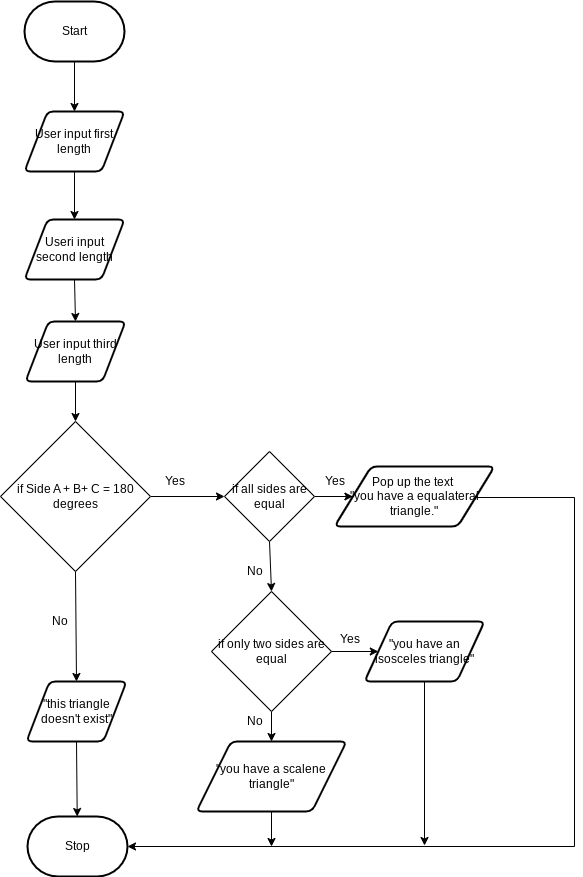

The diagram above was exported from draw.io. Its source (the exported page's mxGraphModel, read from the mxfile embedded in the PNG):
<mxGraphModel dx="702" dy="442" grid="1" gridSize="10" guides="1" tooltips="1" connect="1" arrows="1" fold="1" page="1" pageScale="1" pageWidth="850" pageHeight="1100" math="0" shadow="0">
  <root>
    <mxCell id="0" />
    <mxCell id="1" parent="0" />
    <mxCell id="7" style="edgeStyle=none;html=1;exitX=0.5;exitY=1;exitDx=0;exitDy=0;exitPerimeter=0;entryX=0.5;entryY=0;entryDx=0;entryDy=0;" edge="1" parent="1" source="2" target="4">
      <mxGeometry relative="1" as="geometry" />
    </mxCell>
    <mxCell id="2" value="Start" style="strokeWidth=2;html=1;shape=mxgraph.flowchart.terminator;whiteSpace=wrap;" parent="1" vertex="1">
      <mxGeometry x="130" y="20" width="100" height="60" as="geometry" />
    </mxCell>
    <mxCell id="3" value="Stop" style="strokeWidth=2;html=1;shape=mxgraph.flowchart.terminator;whiteSpace=wrap;" parent="1" vertex="1">
      <mxGeometry x="133" y="835" width="100" height="60" as="geometry" />
    </mxCell>
    <mxCell id="8" style="edgeStyle=none;html=1;exitX=0.5;exitY=1;exitDx=0;exitDy=0;entryX=0.5;entryY=0;entryDx=0;entryDy=0;" edge="1" parent="1" source="4" target="5">
      <mxGeometry relative="1" as="geometry" />
    </mxCell>
    <mxCell id="4" value="User input first length" style="shape=parallelogram;html=1;strokeWidth=2;perimeter=parallelogramPerimeter;whiteSpace=wrap;rounded=1;arcSize=12;size=0.23;" vertex="1" parent="1">
      <mxGeometry x="130" y="130" width="100" height="60" as="geometry" />
    </mxCell>
    <mxCell id="12" style="edgeStyle=none;html=1;exitX=0.5;exitY=1;exitDx=0;exitDy=0;entryX=0.5;entryY=0;entryDx=0;entryDy=0;" edge="1" parent="1" source="5" target="6">
      <mxGeometry relative="1" as="geometry" />
    </mxCell>
    <mxCell id="5" value="Useri input second length" style="shape=parallelogram;html=1;strokeWidth=2;perimeter=parallelogramPerimeter;whiteSpace=wrap;rounded=1;arcSize=12;size=0.23;" vertex="1" parent="1">
      <mxGeometry x="130" y="238" width="100" height="60" as="geometry" />
    </mxCell>
    <mxCell id="14" style="edgeStyle=none;html=1;exitX=0.5;exitY=1;exitDx=0;exitDy=0;entryX=0.5;entryY=0;entryDx=0;entryDy=0;" edge="1" parent="1" source="6" target="13">
      <mxGeometry relative="1" as="geometry" />
    </mxCell>
    <mxCell id="6" value="User input third length" style="shape=parallelogram;html=1;strokeWidth=2;perimeter=parallelogramPerimeter;whiteSpace=wrap;rounded=1;arcSize=12;size=0.23;" vertex="1" parent="1">
      <mxGeometry x="131" y="340" width="100" height="60" as="geometry" />
    </mxCell>
    <mxCell id="15" style="edgeStyle=none;html=1;exitX=1;exitY=0.5;exitDx=0;exitDy=0;entryX=0;entryY=0.5;entryDx=0;entryDy=0;" edge="1" parent="1" source="13" target="16">
      <mxGeometry relative="1" as="geometry">
        <mxPoint x="320" y="515" as="targetPoint" />
      </mxGeometry>
    </mxCell>
    <mxCell id="23" style="edgeStyle=none;html=1;exitX=0.5;exitY=1;exitDx=0;exitDy=0;entryX=0.5;entryY=0;entryDx=0;entryDy=0;" edge="1" parent="1" source="13" target="22">
      <mxGeometry relative="1" as="geometry" />
    </mxCell>
    <mxCell id="13" value="if Side A + B+ C = 180 degrees" style="rhombus;whiteSpace=wrap;html=1;" vertex="1" parent="1">
      <mxGeometry x="106" y="440" width="150" height="150" as="geometry" />
    </mxCell>
    <mxCell id="20" style="edgeStyle=none;html=1;exitX=1;exitY=0.5;exitDx=0;exitDy=0;entryX=0;entryY=0.5;entryDx=0;entryDy=0;" edge="1" parent="1" source="16" target="19">
      <mxGeometry relative="1" as="geometry" />
    </mxCell>
    <mxCell id="28" style="edgeStyle=none;html=1;exitX=0.5;exitY=1;exitDx=0;exitDy=0;entryX=0.5;entryY=0;entryDx=0;entryDy=0;" edge="1" parent="1" source="16" target="26">
      <mxGeometry relative="1" as="geometry" />
    </mxCell>
    <mxCell id="16" value="if all sides are equal" style="rhombus;whiteSpace=wrap;html=1;" vertex="1" parent="1">
      <mxGeometry x="330" y="470" width="90" height="90" as="geometry" />
    </mxCell>
    <mxCell id="18" value="Yes" style="text;html=1;align=center;verticalAlign=middle;resizable=0;points=[];autosize=1;strokeColor=none;fillColor=none;" vertex="1" parent="1">
      <mxGeometry x="260" y="485" width="40" height="30" as="geometry" />
    </mxCell>
    <mxCell id="35" style="html=1;exitX=1;exitY=0.5;exitDx=0;exitDy=0;rounded=0;entryX=1;entryY=0.5;entryDx=0;entryDy=0;entryPerimeter=0;" edge="1" parent="1" target="3">
      <mxGeometry relative="1" as="geometry">
        <mxPoint x="680" y="871" as="targetPoint" />
        <mxPoint x="581.5999999999999" y="516" as="sourcePoint" />
        <Array as="points">
          <mxPoint x="680" y="516" />
          <mxPoint x="680" y="865" />
        </Array>
      </mxGeometry>
    </mxCell>
    <mxCell id="19" value="Pop up the text&amp;nbsp;&lt;br&gt;&quot;you have a equalateral triangle.&quot;" style="shape=parallelogram;html=1;strokeWidth=2;perimeter=parallelogramPerimeter;whiteSpace=wrap;rounded=1;arcSize=12;size=0.23;" vertex="1" parent="1">
      <mxGeometry x="440" y="485" width="160" height="60" as="geometry" />
    </mxCell>
    <mxCell id="21" value="Yes" style="text;html=1;align=center;verticalAlign=middle;resizable=0;points=[];autosize=1;strokeColor=none;fillColor=none;" vertex="1" parent="1">
      <mxGeometry x="420" y="485" width="40" height="30" as="geometry" />
    </mxCell>
    <mxCell id="25" style="edgeStyle=none;html=1;exitX=0.5;exitY=1;exitDx=0;exitDy=0;" edge="1" parent="1" source="22" target="3">
      <mxGeometry relative="1" as="geometry" />
    </mxCell>
    <mxCell id="22" value="&quot;this triangle doesn't exist&quot;" style="shape=parallelogram;html=1;strokeWidth=2;perimeter=parallelogramPerimeter;whiteSpace=wrap;rounded=1;arcSize=12;size=0.23;" vertex="1" parent="1">
      <mxGeometry x="132" y="700" width="100" height="60" as="geometry" />
    </mxCell>
    <mxCell id="24" value="No" style="text;html=1;align=center;verticalAlign=middle;resizable=0;points=[];autosize=1;strokeColor=none;fillColor=none;" vertex="1" parent="1">
      <mxGeometry x="145" y="625" width="40" height="30" as="geometry" />
    </mxCell>
    <mxCell id="31" style="edgeStyle=none;html=1;exitX=0.5;exitY=1;exitDx=0;exitDy=0;" edge="1" parent="1" source="26" target="30">
      <mxGeometry relative="1" as="geometry" />
    </mxCell>
    <mxCell id="33" style="edgeStyle=none;html=1;exitX=1;exitY=0.5;exitDx=0;exitDy=0;entryX=0;entryY=0.5;entryDx=0;entryDy=0;" edge="1" parent="1" source="26" target="32">
      <mxGeometry relative="1" as="geometry" />
    </mxCell>
    <mxCell id="26" value="if only two sides are equal" style="rhombus;whiteSpace=wrap;html=1;" vertex="1" parent="1">
      <mxGeometry x="317" y="610" width="120" height="120" as="geometry" />
    </mxCell>
    <mxCell id="29" value="No" style="text;html=1;align=center;verticalAlign=middle;resizable=0;points=[];autosize=1;strokeColor=none;fillColor=none;" vertex="1" parent="1">
      <mxGeometry x="340" y="575" width="40" height="30" as="geometry" />
    </mxCell>
    <mxCell id="38" style="edgeStyle=none;rounded=0;html=1;exitX=0.5;exitY=1;exitDx=0;exitDy=0;" edge="1" parent="1" source="30">
      <mxGeometry relative="1" as="geometry">
        <mxPoint x="377" y="865" as="targetPoint" />
        <mxPoint x="377" y="835" as="sourcePoint" />
      </mxGeometry>
    </mxCell>
    <mxCell id="30" value="&quot;you have a scalene triangle&quot;" style="shape=parallelogram;html=1;strokeWidth=2;perimeter=parallelogramPerimeter;whiteSpace=wrap;rounded=1;arcSize=12;size=0.23;" vertex="1" parent="1">
      <mxGeometry x="302" y="760" width="150" height="70" as="geometry" />
    </mxCell>
    <mxCell id="39" style="edgeStyle=none;rounded=0;html=1;exitX=0.5;exitY=1;exitDx=0;exitDy=0;" edge="1" parent="1" source="32">
      <mxGeometry relative="1" as="geometry">
        <mxPoint x="530" y="864" as="targetPoint" />
        <mxPoint x="530" y="704" as="sourcePoint" />
      </mxGeometry>
    </mxCell>
    <mxCell id="32" value="&quot;you have an isosceles triangle&quot;" style="shape=parallelogram;html=1;strokeWidth=2;perimeter=parallelogramPerimeter;whiteSpace=wrap;rounded=1;arcSize=12;size=0.23;" vertex="1" parent="1">
      <mxGeometry x="470" y="640" width="120" height="60" as="geometry" />
    </mxCell>
    <mxCell id="36" value="No" style="text;html=1;align=center;verticalAlign=middle;resizable=0;points=[];autosize=1;strokeColor=none;fillColor=none;" vertex="1" parent="1">
      <mxGeometry x="340" y="725" width="40" height="30" as="geometry" />
    </mxCell>
    <mxCell id="37" value="Yes" style="text;html=1;align=center;verticalAlign=middle;resizable=0;points=[];autosize=1;strokeColor=none;fillColor=none;" vertex="1" parent="1">
      <mxGeometry x="435" y="643" width="40" height="30" as="geometry" />
    </mxCell>
  </root>
</mxGraphModel>